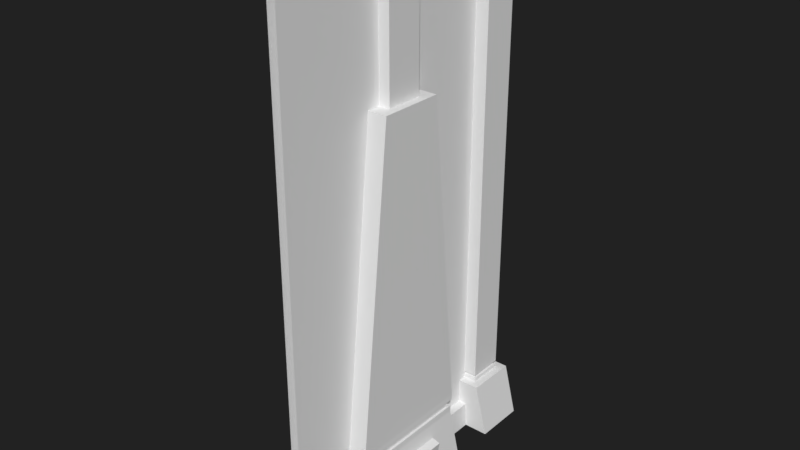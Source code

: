 # Source: wall01.blend  (saved by Blender 2.79.0; exported with 4.5.12 LTS)
import bpy
from mathutils import Matrix  # noqa: F401  (used for matrix-valued properties, if any)

bpy.ops.wm.read_factory_settings(use_empty=True)
scene = bpy.context.scene
scene.name = 'Scene'

# ---- collections
col_collection_1 = bpy.data.collections.new('Collection 1'); scene.collection.children.link(col_collection_1)

# ---- materials (node trees are filled in below, after node groups)
mat_material = bpy.data.materials.new('Material')
mat_material.alpha_threshold = 0.0
mat_material.use_transparent_shadow = False
mat_material.roughness = 0.5
mat_material.line_color = (0.0, 0.0, 0.0, 1.0)

# ---- material node trees

# ---- world
world_world = bpy.data.worlds.new('World'); scene.world = world_world
world_world.color = (0.01589, 0.01589, 0.01589)
world_world.use_sun_shadow = False
world_world.sun_shadow_jitter_overblur = 0.0
world_world.cycles.sampling_method = 'MANUAL'

# ---- meshes
me_cube_001 = bpy.data.meshes.new('Cube.001')
me_cube_001.from_pydata([(-0.3, 0.8, 0.0), (-0.139, 0.861, 0.4), (-0.3, 1.2, 0.0), (-0.139, 1.139, 0.4), (0.3, 0.8, 0.0), (0.139, 0.861, 0.4), (0.3, 1.2, 0.0), (0.139, 1.139, 0.4), (-0.2, 0.8, 0.4), (-0.2, 1.2, 0.4), (0.2, 1.2, 0.4), (0.2, 0.8, 0.4), (-0.0827, 0.9173, 4.1), (-0.0827, 1.083, 4.1), (0.0827, 1.083, 4.1), (0.0827, 0.9173, 4.1), (-0.139, 0.861, 4.1), (-0.139, 1.139, 4.1), (0.139, 1.139, 4.1), (0.139, 0.861, 4.1), (-0.1026, 0.8974, 4.1), (-0.1026, 1.103, 4.1), (0.1026, 1.103, 4.1), (0.1026, 0.8974, 4.1), (-0.1026, 0.8974, 4.078), (-0.1026, 1.103, 4.078), (0.1026, 1.103, 4.078), (0.1026, 0.8974, 4.078), (-0.0827, 0.9173, 4.078), (-0.0827, 1.083, 4.078), (0.0827, 1.083, 4.078), (0.0827, 0.9173, 4.078), (0.139, 1.139, 0.4871), (0.139, 0.861, 0.4871), (-0.139, 0.861, 0.4871), (-0.139, 1.139, 0.4871), (0.139, 0.861, 0.458), (0.139, 0.861, 0.429), (-0.139, 1.139, 0.458), (-0.139, 1.139, 0.429), (0.139, 1.139, 0.429), (0.139, 1.139, 0.458), (-0.139, 0.861, 0.429), (-0.139, 0.861, 0.458), (0.1199, 0.8801, 0.4561), (0.1199, 0.8801, 0.431), (-0.1199, 1.12, 0.4561), (-0.1199, 1.12, 0.431), (0.1199, 1.12, 0.431), (0.1199, 1.12, 0.4561), (-0.1199, 0.8801, 0.431), (-0.1199, 0.8801, 0.4561)], [], [(0, 8, 9, 2), (2, 9, 10, 6), (6, 10, 11, 4), (4, 11, 8, 0), (33, 32, 18, 19), (1, 3, 9, 8), (3, 7, 10, 9), (7, 5, 11, 10), (5, 1, 8, 11), (14, 13, 12, 15), (35, 34, 16, 17), (34, 33, 19, 16), (32, 35, 17, 18), (20, 21, 17, 16), (21, 22, 18, 17), (22, 23, 19, 18), (23, 20, 16, 19), (12, 13, 29, 28), (14, 15, 31, 30), (22, 21, 25, 26), (20, 23, 27, 24), (28, 29, 25, 24), (29, 30, 26, 25), (30, 31, 27, 26), (31, 28, 24, 27), (23, 22, 26, 27), (15, 12, 28, 31), (21, 20, 24, 25), (13, 14, 30, 29), (41, 38, 35, 32), (43, 36, 33, 34), (38, 43, 34, 35), (36, 41, 32, 33), (5, 7, 40, 37), (37, 40, 48, 45), (3, 1, 42, 39), (39, 42, 50, 47), (1, 5, 37, 42), (42, 37, 45, 50), (7, 3, 39, 40), (40, 39, 47, 48), (45, 48, 49, 44), (47, 50, 51, 46), (50, 45, 44, 51), (48, 47, 46, 49), (38, 41, 49, 46), (36, 43, 51, 44), (43, 38, 46, 51), (41, 36, 44, 49)])
_uv = me_cube_001.uv_layers.new(name='UVMap')
_uv.uv.foreach_set('vector', [0.5318, 0.02516, 0.6216, 0.1804, 0.5546, 0.337, 0.3656, 0.1902, 0.9436, 0.3501, 0.8106, 0.326, 0.8163, 0.2134, 0.9307, 0.1539, 0.9307, 0.1539, 0.8163, 0.2134, 0.7382, 0.1516, 0.8196, 0.01986, 0.8196, 0.01986, 0.7382, 0.1516, 0.6216, 0.1804, 0.5318, 0.02516, 0.1656, 0.08443, 0.233, 0.07141, 0.2298, 0.9685, 0.1577, 0.9683, 0.6397, 0.2024, 0.5978, 0.3193, 0.5546, 0.337, 0.6216, 0.1804, 0.7931, 0.3062, 0.7982, 0.2211, 0.8163, 0.2134, 0.8106, 0.326, 0.7982, 0.2211, 0.7328, 0.174, 0.7382, 0.1516, 0.8163, 0.2134, 0.7328, 0.174, 0.6397, 0.2024, 0.6216, 0.1804, 0.7382, 0.1516, 0.5355, 0.4438, 0.5282, 0.5399, 0.4316, 0.5368, 0.4388, 0.4407, 0.0354, 0.0181, 0.09973, 0.07115, 0.0858, 0.9675, 0.01374, 0.966, 0.09973, 0.07115, 0.1656, 0.08443, 0.1577, 0.9683, 0.0858, 0.9675, 0.233, 0.07141, 0.303, 0.01726, 0.303, 0.9685, 0.2298, 0.9685, 0.3814, 0.5942, 0.585, 0.5899, 0.6161, 0.6234, 0.3477, 0.6259, 0.585, 0.5899, 0.5857, 0.3864, 0.6194, 0.3548, 0.6161, 0.6234, 0.5857, 0.3864, 0.3821, 0.3907, 0.351, 0.3573, 0.6194, 0.3548, 0.3821, 0.3907, 0.3814, 0.5942, 0.3477, 0.6259, 0.351, 0.3573, 0.4316, 0.5368, 0.5282, 0.5399, 0.5461, 0.554, 0.4176, 0.5548, 0.5355, 0.4438, 0.4388, 0.4407, 0.421, 0.4266, 0.5495, 0.4258, 0.5857, 0.3864, 0.585, 0.5899, 0.5611, 0.572, 0.5676, 0.4107, 0.3814, 0.5942, 0.3821, 0.3907, 0.406, 0.4086, 0.3995, 0.57, 0.4176, 0.5548, 0.5461, 0.554, 0.5611, 0.572, 0.3995, 0.57, 0.5461, 0.554, 0.5495, 0.4258, 0.5676, 0.4107, 0.5611, 0.572, 0.5495, 0.4258, 0.421, 0.4266, 0.406, 0.4086, 0.5676, 0.4107, 0.421, 0.4266, 0.4176, 0.5548, 0.3995, 0.57, 0.406, 0.4086, 0.3821, 0.3907, 0.5857, 0.3864, 0.5676, 0.4107, 0.406, 0.4086, 0.4388, 0.4407, 0.4316, 0.5368, 0.4176, 0.5548, 0.421, 0.4266, 0.585, 0.5899, 0.3814, 0.5942, 0.3995, 0.57, 0.5611, 0.572, 0.5282, 0.5399, 0.5355, 0.4438, 0.5495, 0.4258, 0.5461, 0.554, 0.2295, 0.06442, 0.2969, 0.009547, 0.303, 0.01726, 0.233, 0.07141, 0.1033, 0.06307, 0.1651, 0.07643, 0.1656, 0.08443, 0.09973, 0.07115, 0.04319, 0.00931, 0.1033, 0.06307, 0.09973, 0.07115, 0.0354, 0.0181, 0.1651, 0.07643, 0.2295, 0.06442, 0.233, 0.07141, 0.1656, 0.08443, 0.764, 0.6031, 0.6034, 0.7333, 0.5936, 0.7094, 0.7407, 0.5924, 0.7407, 0.5924, 0.5936, 0.7094, 0.5901, 0.6961, 0.7274, 0.5834, 0.6772, 0.2122, 0.7941, 0.397, 0.7719, 0.4024, 0.6579, 0.2245, 0.6579, 0.2245, 0.7719, 0.4024, 0.7542, 0.4052, 0.652, 0.2507, 0.7941, 0.397, 0.764, 0.6031, 0.7407, 0.5924, 0.7719, 0.4024, 0.7719, 0.4024, 0.7407, 0.5924, 0.7274, 0.5834, 0.7542, 0.4052, 0.6034, 0.7333, 0.3903, 0.7235, 0.3924, 0.6953, 0.5936, 0.7094, 0.5936, 0.7094, 0.3924, 0.6953, 0.4049, 0.6845, 0.5901, 0.6961, 0.7274, 0.5834, 0.5901, 0.6961, 0.5843, 0.6771, 0.712, 0.5752, 0.652, 0.2507, 0.7542, 0.4052, 0.7366, 0.4097, 0.6394, 0.259, 0.7542, 0.4052, 0.7274, 0.5834, 0.712, 0.5752, 0.7366, 0.4097, 0.5901, 0.6961, 0.4049, 0.6845, 0.406, 0.6659, 0.5843, 0.6771, 0.2969, 0.009547, 0.2295, 0.06442, 0.2269, 0.05849, 0.2857, 0.008325, 0.1651, 0.07643, 0.1033, 0.06307, 0.1059, 0.05847, 0.1654, 0.07079, 0.1033, 0.06307, 0.04319, 0.00931, 0.05147, 0.008902, 0.1059, 0.05847, 0.2295, 0.06442, 0.1651, 0.07643, 0.1654, 0.07079, 0.2269, 0.05849])
me_cube_001.use_remesh_preserve_volume = False
me_cube_001.use_remesh_preserve_attributes = False
me_cube_001.use_mirror_vertex_groups = False
me_cube_001.update()
me_cube = bpy.data.meshes.new('Cube')
me_cube.from_pydata([(0.1086, 1.0, 0.0), (0.1086, -1.0, 0.0), (-0.1086, -1.0, 0.0), (-0.1086, 1.0, 0.0), (0.1, 1.0, 0.2), (0.1, -1.0, 0.2), (-0.1, -1.0, 0.2), (-0.1, 1.0, 0.2), (0.03333, 1.0, 0.2), (-0.03333, 1.0, 0.2), (0.03333, -1.0, 0.2), (-0.03333, -1.0, 0.2), (0.03333, 1.0, 4.0), (-0.03333, 1.0, 4.0), (0.03333, -1.0, 4.0), (-0.03333, -1.0, 4.0), (-0.25, -0.5, 0.0), (-0.1829, -0.5, 0.5), (-0.25, 0.5, 0.0), (-0.1829, 0.5, 0.5), (-0.1203, -0.1461, 3.0), (-0.1203, 0.1461, 3.0), (-0.1829, -0.25, 3.0), (-0.1829, 0.25, 3.0), (-0.1203, -0.1461, 4.1), (-0.1203, 0.1461, 4.1), (-0.1904, -0.473, 0.3629), (-0.1904, 0.473, 0.3629), (-0.2364, -0.2364, 0.0), (-0.275, -0.2364, 0.2364), (-0.2364, 0.2364, 0.0), (-0.275, 0.2364, 0.2364), (0.0, 0.2364, 0.3111), (0.0, -0.2364, 0.3111), (-0.1879, -0.482, 0.4086), (-0.1854, -0.491, 0.4543), (-0.1854, 0.491, 0.4543), (-0.1879, 0.482, 0.4086), (-0.1716, -0.4403, 0.4106), (-0.1693, -0.4485, 0.4523), (-0.1693, 0.4485, 0.4523), (-0.1716, 0.4403, 0.4106), (0.0, 0.5, 0.0), (0.0, 0.5, 0.5), (0.0, -0.5, 0.0), (0.0, -0.5, 0.5), (0.0, 0.25, 3.0), (0.0, -0.25, 3.0), (0.0, 0.1461, 3.0), (0.0, -0.1461, 3.0), (0.0, 0.1461, 4.1), (0.0, -0.1461, 4.1), (0.0, -0.473, 0.3629), (0.0, 0.473, 0.3629), (0.0, -0.482, 0.4086), (1.49e-08, -0.491, 0.4543), (0.0, 0.482, 0.4086), (0.0, 0.491, 0.4543), (1.49e-08, -0.4403, 0.4106), (0.0, -0.4485, 0.4523), (0.0, 0.4403, 0.4106), (0.0, 0.4485, 0.4523), (0.25, 0.5, 0.0), (0.1829, 0.5, 0.5), (0.25, -0.5, 0.0), (0.1829, -0.5, 0.5), (0.1203, 0.1461, 3.0), (0.1203, -0.1461, 3.0), (0.1829, 0.25, 3.0), (0.1829, -0.25, 3.0), (0.1203, 0.1461, 4.1), (0.1203, -0.1461, 4.1), (0.1904, 0.473, 0.3629), (0.1904, -0.473, 0.3629), (0.2364, 0.2364, 0.0), (0.275, 0.2364, 0.2364), (0.2364, -0.2364, 0.0), (0.275, -0.2364, 0.2364), (0.1879, 0.482, 0.4086), (0.1854, 0.491, 0.4543), (0.1854, -0.491, 0.4543), (0.1879, -0.482, 0.4086), (0.1716, 0.4403, 0.4106), (0.1693, 0.4485, 0.4523), (0.1693, -0.4485, 0.4523), (0.1716, -0.4403, 0.4106)], [], [(12, 13, 15, 14), (9, 7, 6, 11), (0, 4, 5, 1), (2, 6, 7, 3), (4, 8, 10, 5), (9, 11, 15, 13), (10, 8, 12, 14), (35, 17, 19, 36), (55, 45, 17, 35), (19, 17, 22, 23), (43, 19, 23, 46), (20, 21, 23, 22), (49, 20, 22, 47), (50, 25, 24, 51), (21, 20, 24, 25), (48, 21, 25, 50), (44, 52, 26, 16), (16, 26, 27, 18), (28, 29, 31, 30), (28, 33, 29), (32, 31, 29, 33), (30, 31, 32), (52, 54, 34, 26), (56, 37, 41, 60), (26, 34, 37, 27), (37, 34, 38, 41), (58, 59, 39, 38), (38, 39, 40, 41), (35, 36, 40, 39), (55, 35, 39, 59), (36, 57, 61, 40), (41, 40, 61, 60), (27, 37, 56, 53), (34, 54, 58, 38), (18, 27, 53, 42), (20, 49, 51, 24), (21, 48, 46, 23), (17, 45, 47, 22), (36, 19, 43, 57), (79, 63, 65, 80), (57, 43, 63, 79), (65, 63, 68, 69), (45, 65, 69, 47), (66, 67, 69, 68), (48, 66, 68, 46), (51, 71, 70, 50), (67, 66, 70, 71), (49, 67, 71, 51), (42, 53, 72, 62), (62, 72, 73, 64), (74, 75, 77, 76), (74, 32, 75), (33, 77, 75, 32), (76, 77, 33), (53, 56, 78, 72), (54, 81, 85, 58), (72, 78, 81, 73), (81, 78, 82, 85), (60, 61, 83, 82), (82, 83, 84, 85), (79, 80, 84, 83), (57, 79, 83, 61), (80, 55, 59, 84), (85, 84, 59, 58), (73, 81, 54, 52), (78, 56, 60, 82), (64, 73, 52, 44), (66, 48, 50, 70), (67, 49, 47, 69), (63, 43, 46, 68), (80, 65, 45, 55)])
_uv = me_cube.uv_layers.new(name='UVMap')
_uv.uv.foreach_set('vector', [0.534, 1.0, 0.5006, 1.0, 0.5006, 1.842e-05, 0.534, 1.827e-05, 7.053e-05, 0.06568, 7.036e-05, 0.04929, 0.4918, 0.04929, 0.4918, 0.06568, 0.4918, 7.012e-05, 0.4918, 0.04929, 7.012e-05, 0.04929, 7.021e-05, 7.035e-05, 0.4918, 7.012e-05, 0.4918, 0.04929, 7.036e-05, 0.04929, 7.012e-05, 7.143e-05, 0.4918, 0.04929, 0.4918, 0.06568, 7.012e-05, 0.06568, 7.012e-05, 0.04929, 7.053e-05, 0.06568, 0.4918, 0.06568, 0.4918, 0.999, 7.31e-05, 0.999, 7.012e-05, 0.06568, 0.4918, 0.06568, 0.4918, 0.999, 7.074e-05, 0.999, 0.9308, 0.1827, 0.9353, 0.195, 0.7098, 0.1944, 0.7135, 0.185, 0.9729, 0.1534, 0.982, 0.167, 0.9353, 0.195, 0.9308, 0.1827, 0.7098, 0.1944, 0.9353, 0.195, 0.8816, 0.6305, 0.7787, 0.6299, 0.6746, 0.173, 0.7098, 0.1944, 0.7787, 0.6299, 0.749, 0.66, 0.8657, 0.6456, 0.7966, 0.6488, 0.7787, 0.6299, 0.8816, 0.6305, 0.8836, 0.6738, 0.8657, 0.6456, 0.8816, 0.6305, 0.9079, 0.6584, 0.5593, 0.3797, 0.5593, 0.36, 0.6072, 0.36, 0.6072, 0.3797, 0.5593, 0.1797, 0.6072, 0.1797, 0.6072, 0.36, 0.5593, 0.36, 0.5396, 0.1797, 0.5593, 0.1797, 0.5593, 0.36, 0.5396, 0.36, 0.9224, 0.04852, 0.8823, 0.1257, 0.8505, 0.1034, 0.8679, 0.0225, 0.8679, 0.0225, 0.8505, 0.1034, 0.6442, 0.1181, 0.6116, 0.03113, 0.9081, 0.8965, 0.8389, 0.8965, 0.8389, 0.76, 0.9081, 0.76, 0.8461, 0.9652, 0.7567, 0.8965, 0.8389, 0.8965, 0.7567, 0.76, 0.8389, 0.76, 0.8389, 0.8965, 0.7567, 0.8965, 0.8461, 0.6913, 0.8389, 0.76, 0.7567, 0.76, 0.8823, 0.1257, 0.8743, 0.1351, 0.8455, 0.1192, 0.8505, 0.1034, 0.6203, 0.1636, 0.6513, 0.1297, 0.6587, 0.1419, 0.6296, 0.1727, 0.8505, 0.1034, 0.8455, 0.1192, 0.6513, 0.1297, 0.6442, 0.1181, 0.6513, 0.1297, 0.8455, 0.1192, 0.8377, 0.1321, 0.6587, 0.1419, 0.9548, 0.4522, 0.9682, 0.4503, 0.9758, 0.5037, 0.9625, 0.5063, 0.9625, 0.5063, 0.9758, 0.5037, 0.9758, 0.7893, 0.9625, 0.7867, 0.9308, 0.1827, 0.7135, 0.185, 0.7191, 0.1715, 0.9257, 0.1676, 0.9729, 0.1534, 0.9308, 0.1827, 0.9257, 0.1676, 0.9641, 0.1427, 0.7135, 0.185, 0.6815, 0.1627, 0.6881, 0.1545, 0.7191, 0.1715, 0.9625, 0.7867, 0.9758, 0.7893, 0.9682, 0.8427, 0.9548, 0.8408, 0.6442, 0.1181, 0.6513, 0.1297, 0.6203, 0.1636, 0.6085, 0.1533, 0.8455, 0.1192, 0.8743, 0.1351, 0.8647, 0.148, 0.8377, 0.1321, 0.6116, 0.03113, 0.6442, 0.1181, 0.6085, 0.1533, 0.5511, 0.06763, 0.6072, 0.1797, 0.6269, 0.1797, 0.6269, 0.36, 0.6072, 0.36, 0.7966, 0.6488, 0.7749, 0.6787, 0.749, 0.66, 0.7787, 0.6299, 0.9353, 0.195, 0.982, 0.167, 0.9079, 0.6584, 0.8816, 0.6305, 0.7135, 0.185, 0.7098, 0.1944, 0.6746, 0.173, 0.6815, 0.1627, 0.9308, 0.1827, 0.9353, 0.195, 0.7098, 0.1944, 0.7135, 0.185, 0.9729, 0.1534, 0.982, 0.167, 0.9353, 0.195, 0.9308, 0.1827, 0.7098, 0.1944, 0.9353, 0.195, 0.8816, 0.6305, 0.7787, 0.6299, 0.6746, 0.173, 0.7098, 0.1944, 0.7787, 0.6299, 0.749, 0.66, 0.8657, 0.6456, 0.7966, 0.6488, 0.7787, 0.6299, 0.8816, 0.6305, 0.8836, 0.6738, 0.8657, 0.6456, 0.8816, 0.6305, 0.9079, 0.6584, 0.5593, 0.3797, 0.5593, 0.36, 0.6072, 0.36, 0.6072, 0.3797, 0.5593, 0.1797, 0.6072, 0.1797, 0.6072, 0.36, 0.5593, 0.36, 0.5396, 0.1797, 0.5593, 0.1797, 0.5593, 0.36, 0.5396, 0.36, 0.9224, 0.04852, 0.8823, 0.1257, 0.8505, 0.1034, 0.8679, 0.0225, 0.8679, 0.0225, 0.8505, 0.1034, 0.6442, 0.1181, 0.6116, 0.03113, 0.9081, 0.8965, 0.8389, 0.8965, 0.8389, 0.76, 0.9081, 0.76, 0.8461, 0.9652, 0.7567, 0.8965, 0.8389, 0.8965, 0.7567, 0.76, 0.8389, 0.76, 0.8389, 0.8965, 0.7567, 0.8965, 0.8461, 0.6913, 0.8389, 0.76, 0.7567, 0.76, 0.8823, 0.1257, 0.8743, 0.1351, 0.8455, 0.1192, 0.8505, 0.1034, 0.6203, 0.1636, 0.6513, 0.1297, 0.6587, 0.1419, 0.6296, 0.1727, 0.8505, 0.1034, 0.8455, 0.1192, 0.6513, 0.1297, 0.6442, 0.1181, 0.6513, 0.1297, 0.8455, 0.1192, 0.8377, 0.1321, 0.6587, 0.1419, 0.9548, 0.4522, 0.9682, 0.4503, 0.9758, 0.5037, 0.9625, 0.5063, 0.9625, 0.5063, 0.9758, 0.5037, 0.9758, 0.7893, 0.9625, 0.7867, 0.9308, 0.1827, 0.7135, 0.185, 0.7191, 0.1715, 0.9257, 0.1676, 0.9729, 0.1534, 0.9308, 0.1827, 0.9257, 0.1676, 0.9641, 0.1427, 0.7135, 0.185, 0.6815, 0.1627, 0.6881, 0.1545, 0.7191, 0.1715, 0.9625, 0.7867, 0.9758, 0.7893, 0.9682, 0.8427, 0.9548, 0.8408, 0.6442, 0.1181, 0.6513, 0.1297, 0.6203, 0.1636, 0.6085, 0.1533, 0.8455, 0.1192, 0.8743, 0.1351, 0.8647, 0.148, 0.8377, 0.1321, 0.6116, 0.03113, 0.6442, 0.1181, 0.6085, 0.1533, 0.5511, 0.06763, 0.6072, 0.1797, 0.6269, 0.1797, 0.6269, 0.36, 0.6072, 0.36, 0.7966, 0.6488, 0.7749, 0.6787, 0.749, 0.66, 0.7787, 0.6299, 0.9353, 0.195, 0.982, 0.167, 0.9079, 0.6584, 0.8816, 0.6305, 0.7135, 0.185, 0.7098, 0.1944, 0.6746, 0.173, 0.6815, 0.1627])
me_cube.materials.append(mat_material)
me_cube.use_remesh_preserve_volume = False
me_cube.use_remesh_preserve_attributes = False
me_cube.use_mirror_vertex_groups = False
me_cube.update()

# ---- objects
ob_pillar = bpy.data.objects.new('pillar', me_cube_001)
ob_wall = bpy.data.objects.new('wall', me_cube)

# ---- transforms, parenting, visibility, modifiers, constraints
ob_pillar.location = (5.96e-08, -1.192e-07, 0.0)
ob_pillar.lineart.crease_threshold = 0.0
ob_wall.location = (0.0, 0.0, 0.0)
ob_wall.lock_rotations_4d = False
ob_wall.empty_display_type = 'ARROWS'
ob_wall.lineart.crease_threshold = 0.0

# ---- collection membership
col_collection_1.objects.link(ob_pillar)
col_collection_1.objects.link(ob_wall)

# ---- scene / render settings (as saved in the file)
scene.frame_start = 1; scene.frame_end = 250; scene.frame_set(1)
scene.render.engine = 'BLENDER_EEVEE_NEXT'
scene.render.resolution_percentage = 50
scene.render.dither_intensity = 0.0
scene.cycles.use_denoising = False
scene.cycles.samples = 128
scene.cycles.sampling_pattern = 'TABULATED_SOBOL'
scene.cycles.use_adaptive_sampling = False
scene.cycles.use_light_tree = False
scene.cycles.blur_glossy = 0.0
scene.cycles.sample_clamp_indirect = 0.0
scene.view_settings.view_transform = 'Standard'
bpy.context.view_layer.update()

# ---- added for rendering (the .blend has no active camera and no usable light): camera, sun
cam_auto = bpy.data.cameras.new('AutoCamera')
cam_auto.lens = 50.0
cam_auto.sensor_width = 36.0
cam_auto.clip_end = 1000.0
ob_auto_camera = bpy.data.objects.new('AutoCamera', cam_auto)
scene.collection.objects.link(ob_auto_camera)
ob_auto_camera.location = (4.34067, -5.10881, 5.52254)
ob_auto_camera.rotation_euler = (1.09748, -7.21219e-08, 0.694738)
scene.camera = ob_auto_camera
light_auto_sun = bpy.data.lights.new('AutoSun', 'SUN')
light_auto_sun.energy = 3.0
light_auto_sun.angle = 0.0523599
ob_auto_sun = bpy.data.objects.new('AutoSun', light_auto_sun)
scene.collection.objects.link(ob_auto_sun)
ob_auto_sun.rotation_euler = (0.872665, 0.174533, 0.523599)
bpy.context.view_layer.update()
